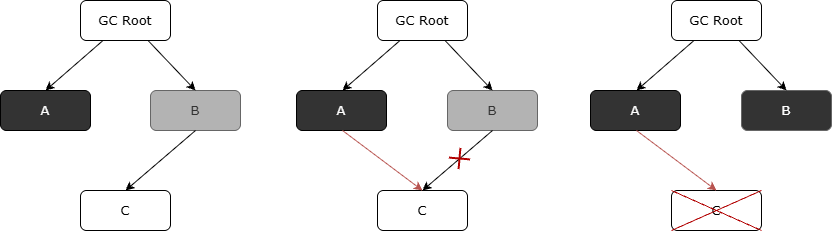

The diagram above was exported from draw.io. Its source (the exported page's mxGraphModel, read from the mxfile embedded in the PNG):
<mxGraphModel dx="934" dy="563" grid="1" gridSize="10" guides="1" tooltips="1" connect="1" arrows="1" fold="1" page="1" pageScale="1" pageWidth="827" pageHeight="1169" math="0" shadow="0">
  <root>
    <mxCell id="0" />
    <mxCell id="1" parent="0" />
    <mxCell id="b--mwbBNNvuH178-_7EV-1" parent="1" style="rounded=1;whiteSpace=wrap;html=1;roundedPerimeter=1;fontSize=13;fontFamily=Verdana;" value="GC Root" vertex="1">
      <mxGeometry height="40" width="90" x="90" y="150" as="geometry" />
    </mxCell>
    <mxCell id="b--mwbBNNvuH178-_7EV-3" parent="1" style="rounded=1;whiteSpace=wrap;html=1;roundedPerimeter=1;fontSize=13;fontFamily=Verdana;fillColor=#333333;fontColor=#FFFFFF;" value="A" vertex="1">
      <mxGeometry height="40" width="90" x="10" y="240" as="geometry" />
    </mxCell>
    <mxCell id="b--mwbBNNvuH178-_7EV-4" parent="1" style="rounded=1;whiteSpace=wrap;html=1;roundedPerimeter=1;fontSize=13;fontFamily=Verdana;fillColor=#B3B3B3;strokeColor=#666666;fontColor=#333333;" value="B" vertex="1">
      <mxGeometry height="40" width="90" x="160" y="240" as="geometry" />
    </mxCell>
    <mxCell id="b--mwbBNNvuH178-_7EV-5" parent="1" style="rounded=1;whiteSpace=wrap;html=1;roundedPerimeter=1;fontSize=13;fontFamily=Verdana;" value="C" vertex="1">
      <mxGeometry height="40" width="90" x="90" y="340" as="geometry" />
    </mxCell>
    <mxCell id="b--mwbBNNvuH178-_7EV-6" edge="1" parent="1" source="b--mwbBNNvuH178-_7EV-1" style="endArrow=classic;html=1;rounded=0;defaultLabelBackgroundColor=page;exitX=0.25;exitY=1;exitDx=0;exitDy=0;entryX=0.5;entryY=0;entryDx=0;entryDy=0;" target="b--mwbBNNvuH178-_7EV-3" value="">
      <mxGeometry height="50" relative="1" width="50" as="geometry">
        <mxPoint x="390" y="320" as="sourcePoint" />
        <mxPoint x="440" y="270" as="targetPoint" />
      </mxGeometry>
    </mxCell>
    <mxCell id="b--mwbBNNvuH178-_7EV-7" edge="1" parent="1" source="b--mwbBNNvuH178-_7EV-1" style="endArrow=classic;html=1;rounded=0;defaultLabelBackgroundColor=page;exitX=0.75;exitY=1;exitDx=0;exitDy=0;entryX=0.5;entryY=0;entryDx=0;entryDy=0;" target="b--mwbBNNvuH178-_7EV-4" value="">
      <mxGeometry height="50" relative="1" width="50" as="geometry">
        <mxPoint x="390" y="320" as="sourcePoint" />
        <mxPoint x="440" y="270" as="targetPoint" />
      </mxGeometry>
    </mxCell>
    <mxCell id="b--mwbBNNvuH178-_7EV-8" edge="1" parent="1" source="b--mwbBNNvuH178-_7EV-4" style="endArrow=classic;html=1;rounded=0;defaultLabelBackgroundColor=page;exitX=0.5;exitY=1;exitDx=0;exitDy=0;entryX=0.5;entryY=0;entryDx=0;entryDy=0;" target="b--mwbBNNvuH178-_7EV-5" value="">
      <mxGeometry height="50" relative="1" width="50" as="geometry">
        <mxPoint x="390" y="320" as="sourcePoint" />
        <mxPoint x="440" y="270" as="targetPoint" />
      </mxGeometry>
    </mxCell>
    <mxCell id="b--mwbBNNvuH178-_7EV-9" parent="1" style="rounded=1;whiteSpace=wrap;html=1;roundedPerimeter=1;fontSize=13;fontFamily=Verdana;" value="GC Root" vertex="1">
      <mxGeometry height="40" width="90" x="387" y="150" as="geometry" />
    </mxCell>
    <mxCell id="b--mwbBNNvuH178-_7EV-10" parent="1" style="rounded=1;whiteSpace=wrap;html=1;roundedPerimeter=1;fontSize=13;fontFamily=Verdana;fillColor=#333333;fontColor=#FFFFFF;" value="A" vertex="1">
      <mxGeometry height="40" width="90" x="306" y="240" as="geometry" />
    </mxCell>
    <mxCell id="b--mwbBNNvuH178-_7EV-11" parent="1" style="rounded=1;whiteSpace=wrap;html=1;roundedPerimeter=1;fontSize=13;fontFamily=Verdana;fillColor=#B3B3B3;strokeColor=#666666;fontColor=#333333;" value="B" vertex="1">
      <mxGeometry height="40" width="90" x="457" y="240" as="geometry" />
    </mxCell>
    <mxCell id="b--mwbBNNvuH178-_7EV-12" parent="1" style="rounded=1;whiteSpace=wrap;html=1;roundedPerimeter=1;fontSize=13;fontFamily=Verdana;" value="C" vertex="1">
      <mxGeometry height="40" width="90" x="387" y="340" as="geometry" />
    </mxCell>
    <mxCell id="b--mwbBNNvuH178-_7EV-13" edge="1" parent="1" source="b--mwbBNNvuH178-_7EV-9" style="endArrow=classic;html=1;rounded=0;defaultLabelBackgroundColor=page;exitX=0.25;exitY=1;exitDx=0;exitDy=0;entryX=0.5;entryY=0;entryDx=0;entryDy=0;" value="">
      <mxGeometry height="50" relative="1" width="50" as="geometry">
        <mxPoint x="687" y="320" as="sourcePoint" />
        <mxPoint x="352" y="240" as="targetPoint" />
      </mxGeometry>
    </mxCell>
    <mxCell id="b--mwbBNNvuH178-_7EV-14" edge="1" parent="1" source="b--mwbBNNvuH178-_7EV-9" style="endArrow=classic;html=1;rounded=0;defaultLabelBackgroundColor=page;exitX=0.75;exitY=1;exitDx=0;exitDy=0;entryX=0.5;entryY=0;entryDx=0;entryDy=0;" target="b--mwbBNNvuH178-_7EV-11" value="">
      <mxGeometry height="50" relative="1" width="50" as="geometry">
        <mxPoint x="687" y="320" as="sourcePoint" />
        <mxPoint x="737" y="270" as="targetPoint" />
      </mxGeometry>
    </mxCell>
    <mxCell id="b--mwbBNNvuH178-_7EV-15" edge="1" parent="1" source="b--mwbBNNvuH178-_7EV-11" style="endArrow=classic;html=1;rounded=0;defaultLabelBackgroundColor=page;exitX=0.5;exitY=1;exitDx=0;exitDy=0;entryX=0.5;entryY=0;entryDx=0;entryDy=0;" target="b--mwbBNNvuH178-_7EV-12" value="">
      <mxGeometry height="50" relative="1" width="50" as="geometry">
        <mxPoint x="687" y="320" as="sourcePoint" />
        <mxPoint x="737" y="270" as="targetPoint" />
      </mxGeometry>
    </mxCell>
    <mxCell id="b--mwbBNNvuH178-_7EV-16" edge="1" parent="1" style="endArrow=classic;html=1;rounded=0;defaultLabelBackgroundColor=page;entryX=0.5;entryY=0;entryDx=0;entryDy=0;exitX=0.5;exitY=1;exitDx=0;exitDy=0;fillColor=#f8cecc;strokeColor=#b85450;" target="b--mwbBNNvuH178-_7EV-12" value="">
      <mxGeometry height="50" relative="1" width="50" as="geometry">
        <mxPoint x="352" y="280" as="sourcePoint" />
        <mxPoint x="377" y="270" as="targetPoint" />
      </mxGeometry>
    </mxCell>
    <mxCell id="b--mwbBNNvuH178-_7EV-20" parent="1" style="shape=umlDestroy;whiteSpace=wrap;html=1;strokeWidth=2;targetShapes=umlLifeline;fillColor=#e51400;fontColor=#ffffff;strokeColor=#B20000;rotation=50;" value="" vertex="1">
      <mxGeometry height="15" width="15" x="462" y="301" as="geometry" />
    </mxCell>
    <mxCell id="b--mwbBNNvuH178-_7EV-24" parent="1" style="rounded=1;whiteSpace=wrap;html=1;roundedPerimeter=1;fontSize=13;fontFamily=Verdana;" value="GC Root" vertex="1">
      <mxGeometry height="40" width="90" x="681" y="150" as="geometry" />
    </mxCell>
    <mxCell id="b--mwbBNNvuH178-_7EV-25" parent="1" style="rounded=1;whiteSpace=wrap;html=1;roundedPerimeter=1;fontSize=13;fontFamily=Verdana;fillColor=#333333;fontColor=#FFFFFF;" value="A" vertex="1">
      <mxGeometry height="40" width="90" x="600" y="240" as="geometry" />
    </mxCell>
    <mxCell id="b--mwbBNNvuH178-_7EV-26" parent="1" style="rounded=1;whiteSpace=wrap;html=1;roundedPerimeter=1;fontSize=13;fontFamily=Verdana;fillColor=#333333;strokeColor=#666666;fontColor=#FFFFFF;" value="B" vertex="1">
      <mxGeometry height="40" width="90" x="751" y="240" as="geometry" />
    </mxCell>
    <mxCell id="b--mwbBNNvuH178-_7EV-27" parent="1" style="rounded=1;whiteSpace=wrap;html=1;roundedPerimeter=1;fontSize=13;fontFamily=Verdana;" value="C" vertex="1">
      <mxGeometry height="40" width="90" x="681" y="340" as="geometry" />
    </mxCell>
    <mxCell id="b--mwbBNNvuH178-_7EV-28" edge="1" parent="1" source="b--mwbBNNvuH178-_7EV-24" style="endArrow=classic;html=1;rounded=0;defaultLabelBackgroundColor=page;exitX=0.25;exitY=1;exitDx=0;exitDy=0;entryX=0.5;entryY=0;entryDx=0;entryDy=0;" value="">
      <mxGeometry height="50" relative="1" width="50" as="geometry">
        <mxPoint x="981" y="320" as="sourcePoint" />
        <mxPoint x="646" y="240" as="targetPoint" />
      </mxGeometry>
    </mxCell>
    <mxCell id="b--mwbBNNvuH178-_7EV-29" edge="1" parent="1" source="b--mwbBNNvuH178-_7EV-24" style="endArrow=classic;html=1;rounded=0;defaultLabelBackgroundColor=page;exitX=0.75;exitY=1;exitDx=0;exitDy=0;entryX=0.5;entryY=0;entryDx=0;entryDy=0;" target="b--mwbBNNvuH178-_7EV-26" value="">
      <mxGeometry height="50" relative="1" width="50" as="geometry">
        <mxPoint x="981" y="320" as="sourcePoint" />
        <mxPoint x="1031" y="270" as="targetPoint" />
      </mxGeometry>
    </mxCell>
    <mxCell id="b--mwbBNNvuH178-_7EV-31" edge="1" parent="1" style="endArrow=classic;html=1;rounded=0;defaultLabelBackgroundColor=page;entryX=0.5;entryY=0;entryDx=0;entryDy=0;exitX=0.5;exitY=1;exitDx=0;exitDy=0;fillColor=#f8cecc;strokeColor=#b85450;" target="b--mwbBNNvuH178-_7EV-27" value="">
      <mxGeometry height="50" relative="1" width="50" as="geometry">
        <mxPoint x="646" y="280" as="sourcePoint" />
        <mxPoint x="671" y="270" as="targetPoint" />
      </mxGeometry>
    </mxCell>
    <mxCell id="b--mwbBNNvuH178-_7EV-36" parent="1" style="shape=umlDestroy;whiteSpace=wrap;html=1;strokeWidth=1;targetShapes=umlLifeline;fillColor=#FF6666;fontColor=#ffffff;strokeColor=#B20000;" value="" vertex="1">
      <mxGeometry height="40" width="90" x="681" y="340" as="geometry" />
    </mxCell>
  </root>
</mxGraphModel>